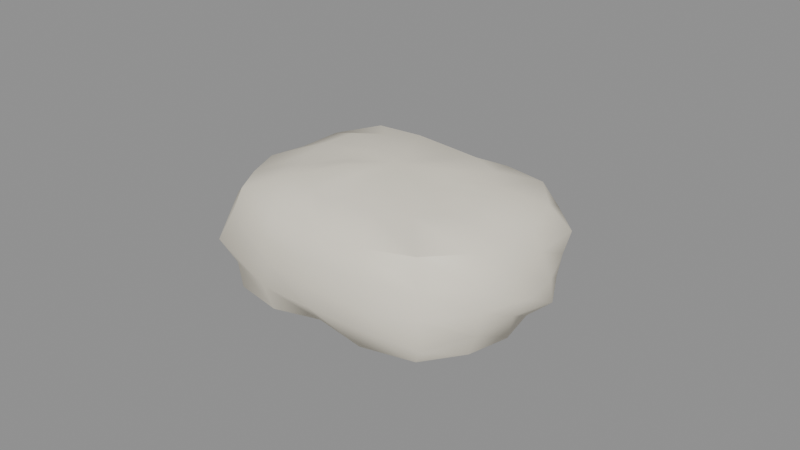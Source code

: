 # Source: gale_ram_tallow.blend  (saved by Blender 5.2.45; exported with 4.5.12 LTS)
import bpy
from mathutils import Matrix  # noqa: F401  (used for matrix-valued properties, if any)

bpy.ops.wm.read_factory_settings(use_empty=True)
scene = bpy.context.scene
scene.name = 'Scene'

# ---- materials (node trees are filled in below, after node groups)
mat_skin = bpy.data.materials.new('skin')
mat_skin.diffuse_color = (0.8879, 0.8308, 0.6939, 1.0)
mat_skin.roughness = 0.6
mat_vessel = bpy.data.materials.new('vessel')
mat_vessel.diffuse_color = (0.6939, 0.521, 0.4508, 1.0)
mat_vessel.roughness = 0.5
mat_flesh = bpy.data.materials.new('flesh')
mat_flesh.diffuse_color = (0.9301, 0.8714, 0.7454, 1.0)
mat_flesh.roughness = 0.6

# ---- material node trees
mat_skin.use_nodes = True; mat_skin.node_tree.nodes.clear()
_N = mat_skin.node_tree.nodes; _L = mat_skin.node_tree.links
n0 = _N.new('ShaderNodeBsdfPrincipled'); n0.name = 'Principled BSDF'; n0.location = (-200, 100)
n0.inputs[0].default_value = (0.8879, 0.8308, 0.6939, 1.0)
n0.inputs[2].default_value = 0.6
n0.inputs[10].default_value = 0.005
n1 = _N.new('ShaderNodeOutputMaterial'); n1.name = 'Material Output'; n1.location = (200, 100)
_L.new(n0.outputs[0], n1.inputs[0])
n1.is_active_output = True
mat_vessel.use_nodes = True; mat_vessel.node_tree.nodes.clear()
_N = mat_vessel.node_tree.nodes; _L = mat_vessel.node_tree.links
n0 = _N.new('ShaderNodeBsdfPrincipled'); n0.name = 'Principled BSDF'; n0.location = (-200, 100)
n0.inputs[0].default_value = (0.6939, 0.521, 0.4508, 1.0)
n0.inputs[10].default_value = 0.005
n1 = _N.new('ShaderNodeOutputMaterial'); n1.name = 'Material Output'; n1.location = (200, 100)
_L.new(n0.outputs[0], n1.inputs[0])
n1.is_active_output = True
mat_flesh.use_nodes = True; mat_flesh.node_tree.nodes.clear()
_N = mat_flesh.node_tree.nodes; _L = mat_flesh.node_tree.links
n0 = _N.new('ShaderNodeBsdfPrincipled'); n0.name = 'Principled BSDF'; n0.location = (-200, 100)
n0.inputs[0].default_value = (0.9301, 0.8714, 0.7454, 1.0)
n0.inputs[2].default_value = 0.6
n0.inputs[10].default_value = 0.005
n1 = _N.new('ShaderNodeOutputMaterial'); n1.name = 'Material Output'; n1.location = (200, 100)
_L.new(n0.outputs[0], n1.inputs[0])
n1.is_active_output = True

# ---- meshes
me_gale_ram_tallow = bpy.data.meshes.new('gale_ram_tallow')
me_gale_ram_tallow.from_pydata([(-0.0006503, -0.0007678, 0.04), (-0.0006503, -0.0007678, 0.0003918), (0.004637, 0.01078, 0.03851), (0.01016, 0.02285, 0.03669), (0.01472, 0.03279, 0.03182), (0.01682, 0.03739, 0.02463), (0.01622, 0.03607, 0.0172), (0.01636, 0.03638, 0.009962), (0.01464, 0.03262, 0.002655), (0.01027, 0.02308, 0.0008174), (0.004683, 0.01088, 0.0005001), (0.009586, 0.008929, 0.03915), (0.01955, 0.01837, 0.03658), (0.03012, 0.02838, 0.03278), (0.0337, 0.03177, 0.02498), (0.03474, 0.03275, 0.0172), (0.03506, 0.03306, 0.009115), (0.03169, 0.02986, 0.001404), (0.02043, 0.0192, 0.0003711), (0.009306, 0.008663, 0.0006134), (0.01307, 0.005528, 0.03904), (0.02593, 0.01143, 0.03612), (0.03936, 0.01759, 0.03223), (0.04554, 0.02043, 0.02496), (0.04359, 0.01953, 0.0172), (0.04249, 0.01903, 0.009952), (0.03975, 0.01777, 0.002021), (0.02706, 0.01195, 0.0007819), (0.01272, 0.00537, 0.0006613), (0.01427, 0.001323, 0.03808), (0.03161, 0.003754, 0.03739), (0.04224, 0.005243, 0.03137), (0.04526, 0.005667, 0.02398), (0.04834, 0.006098, 0.0172), (0.04936, 0.006241, 0.009811), (0.04189, 0.005195, 0.003144), (0.03095, 0.00366, 0.0007369), (0.01441, 0.001343, 0.000821), (0.01412, -0.002838, 0.03787), (0.03103, -0.005208, 0.03703), (0.04263, -0.006833, 0.0315), (0.04597, -0.007301, 0.02409), (0.05, -0.007867, 0.0172), (0.04571, -0.007266, 0.01035), (0.04384, -0.007004, 0.002499), (0.03046, -0.005128, 0.0009895), (0.01442, -0.00288, 0.0008091), (0.01278, -0.006929, 0.03857), (0.02583, -0.01292, 0.03605), (0.04029, -0.01956, 0.03258), (0.04445, -0.02146, 0.02478), (0.04489, -0.02167, 0.0172), (0.0435, -0.02103, 0.009782), (0.04005, -0.01944, 0.001908), (0.02613, -0.01306, 0.001331), (0.0132, -0.007122, 7.712e-05), (0.009316, -0.01021, 0.03857), (0.01999, -0.02032, 0.03699), (0.03132, -0.03105, 0.03338), (0.03384, -0.03344, 0.02501), (0.03461, -0.03417, 0.0172), (0.03603, -0.03551, 0.008896), (0.03127, -0.031, 0.001609), (0.02068, -0.02097, 0.0001721), (0.009674, -0.01055, 0.0), (0.00451, -0.01204, 0.038), (0.01007, -0.02419, 0.03653), (0.01507, -0.0351, 0.03216), (0.01644, -0.03809, 0.02447), (0.0171, -0.03953, 0.0172), (0.01666, -0.03857, 0.009834), (0.01524, -0.03547, 0.002084), (0.01052, -0.02515, 0.0004465), (0.004631, -0.0123, 0.0006651), (-0.0006503, -0.01268, 0.03785), (-0.0006503, -0.02725, 0.03774), (-0.0006503, -0.0351, 0.03126), (-0.0006503, -0.0394, 0.02427), (-0.0006503, -0.04, 0.0172), (-0.0006503, -0.03899, 0.0102), (-0.0006503, -0.03403, 0.003583), (-0.0006503, -0.026, 0.0009121), (-0.0006503, -0.01293, 0.0008123), (-0.005993, -0.01244, 0.03873), (-0.01125, -0.02392, 0.03631), (-0.01645, -0.03527, 0.03223), (-0.01716, -0.03682, 0.02422), (-0.01731, -0.03716, 0.0172), (-0.01791, -0.03846, 0.009857), (-0.01685, -0.03614, 0.001791), (-0.01148, -0.02441, 0.0009539), (-0.005956, -0.01236, 0.0005861), (-0.01109, -0.01066, 0.03958), (-0.02159, -0.0206, 0.03728), (-0.03268, -0.03111, 0.03341), (-0.03513, -0.03343, 0.025), (-0.03816, -0.03629, 0.0172), (-0.03463, -0.03295, 0.009508), (-0.03381, -0.03218, 0.001004), (-0.02064, -0.0197, 0.00124), (-0.01068, -0.01027, 0.0004921), (-0.01422, -0.006996, 0.0388), (-0.02716, -0.01293, 0.03607), (-0.04043, -0.01902, 0.03214), (-0.04539, -0.0213, 0.02472), (-0.04801, -0.0225, 0.0172), (-0.04671, -0.02191, 0.00946), (-0.04225, -0.01986, 0.001569), (-0.02706, -0.01289, 0.001554), (-0.01429, -0.007026, 0.0003368), (-0.01569, -0.002876, 0.03825), (-0.0309, -0.005008, 0.03614), (-0.04523, -0.007015, 0.03193), (-0.04733, -0.007309, 0.0241), (-0.04765, -0.007356, 0.0172), (-0.04974, -0.007648, 0.009946), (-0.04525, -0.007018, 0.002466), (-0.03132, -0.005066, 0.00122), (-0.01604, -0.002925, 0.0004598), (-0.01595, 0.001377, 0.03862), (-0.03163, 0.003574, 0.03659), (-0.04357, 0.005247, 0.03138), (-0.04834, 0.005916, 0.02425), (-0.05, 0.006149, 0.0172), (-0.04817, 0.005893, 0.01018), (-0.04333, 0.005214, 0.003097), (-0.03271, 0.003726, 0.0004936), (-0.01582, 0.001358, 0.0007061), (-0.01419, 0.005447, 0.03875), (-0.0291, 0.01229, 0.03745), (-0.04138, 0.01792, 0.0325), (-0.0436, 0.01894, 0.02442), (-0.04701, 0.0205, 0.0172), (-0.04297, 0.01865, 0.01009), (-0.04127, 0.01787, 0.001939), (-0.0284, 0.01197, 0.0007593), (-0.0142, 0.005452, 0.0004394), (-0.01075, 0.0088, 0.03886), (-0.02135, 0.01884, 0.03705), (-0.0329, 0.02978, 0.03353), (-0.03497, 0.03175, 0.02497), (-0.03587, 0.0326, 0.0172), (-0.03578, 0.03251, 0.009247), (-0.03392, 0.03074, 0.0009501), (-0.02097, 0.01848, 0.0009751), (-0.01084, 0.008886, 0.0002208), (-0.005911, 0.01072, 0.0384), (-0.01192, 0.02385, 0.03752), (-0.0161, 0.03296, 0.03189), (-0.01709, 0.03512, 0.02419), (-0.01781, 0.03672, 0.0172), (-0.01849, 0.03818, 0.009611), (-0.01601, 0.03277, 0.00259), (-0.01162, 0.02318, 0.0007455), (-0.006056, 0.01104, 0.0002756), (-0.0006503, 0.01126, 0.03805), (-0.0006503, 0.02425, 0.0366), (-0.0006503, 0.03308, 0.03105), (-0.0006503, 0.03762, 0.02423), (-0.0006503, 0.04, 0.0172), (-0.0006503, 0.03824, 0.01006), (-0.0006503, 0.03458, 0.002729), (-0.0006503, 0.02516, 0.0004602), (-0.0006503, 0.01162, 0.000506)], [], [(159, 158, 5, 6), (156, 155, 2, 3), (163, 162, 9, 10), (160, 159, 6, 7), (157, 156, 3, 4), (1, 163, 10), (161, 160, 7, 8), (158, 157, 4, 5), (155, 0, 2), (162, 161, 8, 9), (6, 5, 14, 15), (3, 2, 11, 12), (10, 9, 18, 19), (7, 6, 15, 16), (4, 3, 12, 13), (1, 10, 19), (8, 7, 16, 17), (5, 4, 13, 14), (2, 0, 11), (9, 8, 17, 18), (11, 0, 20), (18, 17, 26, 27), (15, 14, 23, 24), (12, 11, 20, 21), (19, 18, 27, 28), (16, 15, 24, 25), (13, 12, 21, 22), (1, 19, 28), (17, 16, 25, 26), (14, 13, 22, 23), (23, 22, 31, 32), (20, 0, 29), (27, 26, 35, 36), (24, 23, 32, 33), (21, 20, 29, 30), (28, 27, 36, 37), (25, 24, 33, 34), (22, 21, 30, 31), (1, 28, 37), (26, 25, 34, 35), (1, 37, 46), (35, 34, 43, 44), (32, 31, 40, 41), (29, 0, 38), (36, 35, 44, 45), (33, 32, 41, 42), (30, 29, 38, 39), (37, 36, 45, 46), (34, 33, 42, 43), (31, 30, 39, 40), (43, 42, 51, 52), (40, 39, 48, 49), (1, 46, 55), (44, 43, 52, 53), (41, 40, 49, 50), (38, 0, 47), (45, 44, 53, 54), (42, 41, 50, 51), (39, 38, 47, 48), (46, 45, 54, 55), (48, 47, 56, 57), (55, 54, 63, 64), (52, 51, 60, 61), (49, 48, 57, 58), (1, 55, 64), (53, 52, 61, 62), (50, 49, 58, 59), (47, 0, 56), (54, 53, 62, 63), (51, 50, 59, 60), (60, 59, 68, 69), (57, 56, 65, 66), (64, 63, 72, 73), (61, 60, 69, 70), (58, 57, 66, 67), (1, 64, 73), (62, 61, 70, 71), (59, 58, 67, 68), (56, 0, 65), (63, 62, 71, 72), (65, 0, 74), (72, 71, 80, 81), (69, 68, 77, 78), (66, 65, 74, 75), (73, 72, 81, 82), (70, 69, 78, 79), (67, 66, 75, 76), (1, 73, 82), (71, 70, 79, 80), (68, 67, 76, 77), (80, 79, 88, 89), (77, 76, 85, 86), (74, 0, 83), (81, 80, 89, 90), (78, 77, 86, 87), (75, 74, 83, 84), (82, 81, 90, 91), (79, 78, 87, 88), (76, 75, 84, 85), (1, 82, 91), (85, 84, 93, 94), (1, 91, 100), (89, 88, 97, 98), (86, 85, 94, 95), (83, 0, 92), (90, 89, 98, 99), (87, 86, 95, 96), (84, 83, 92, 93), (91, 90, 99, 100), (88, 87, 96, 97), (97, 96, 105, 106), (94, 93, 102, 103), (1, 100, 109), (98, 97, 106, 107), (95, 94, 103, 104), (92, 0, 101), (99, 98, 107, 108), (96, 95, 104, 105), (93, 92, 101, 102), (100, 99, 108, 109), (102, 101, 110, 111), (109, 108, 117, 118), (106, 105, 114, 115), (103, 102, 111, 112), (1, 109, 118), (107, 106, 115, 116), (104, 103, 112, 113), (101, 0, 110), (108, 107, 116, 117), (105, 104, 113, 114), (117, 116, 125, 126), (114, 113, 122, 123), (111, 110, 119, 120), (118, 117, 126, 127), (115, 114, 123, 124), (112, 111, 120, 121), (1, 118, 127), (116, 115, 124, 125), (113, 112, 121, 122), (110, 0, 119), (122, 121, 130, 131), (119, 0, 128), (126, 125, 134, 135), (123, 122, 131, 132), (120, 119, 128, 129), (127, 126, 135, 136), (124, 123, 132, 133), (121, 120, 129, 130), (1, 127, 136), (125, 124, 133, 134), (134, 133, 142, 143), (131, 130, 139, 140), (128, 0, 137), (135, 134, 143, 144), (132, 131, 140, 141), (129, 128, 137, 138), (136, 135, 144, 145), (133, 132, 141, 142), (130, 129, 138, 139), (1, 136, 145), (139, 138, 147, 148), (1, 145, 154), (143, 142, 151, 152), (140, 139, 148, 149), (137, 0, 146), (144, 143, 152, 153), (141, 140, 149, 150), (138, 137, 146, 147), (145, 144, 153, 154), (142, 141, 150, 151), (154, 153, 162, 163), (151, 150, 159, 160), (148, 147, 156, 157), (1, 154, 163), (152, 151, 160, 161), (149, 148, 157, 158), (146, 0, 155), (153, 152, 161, 162), (150, 149, 158, 159), (147, 146, 155, 156)])
me_gale_ram_tallow.polygons.foreach_set('use_smooth', [True] * 180)
_k = set([(8, 17), (8, 161), (17, 26), (44, 53), (49, 58), (53, 62), (58, 67), (62, 71), (80, 89), (85, 94), (89, 98), (98, 107), (107, 116), (125, 134), (130, 139), (134, 143), (139, 148), (143, 152)])
me_gale_ram_tallow.attributes.new('sharp_edge', 'BOOLEAN', 'EDGE').data.foreach_set('value', [ (min(e.vertices), max(e.vertices)) in _k for e in me_gale_ram_tallow.edges])
_uv = me_gale_ram_tallow.uv_layers.new(name='UVMap')
_uv.uv.foreach_set('vector', [0.3168, 0.7194, 0.356, 0.7186, 0.3595, 0.8178, 0.3169, 0.8149, 0.4621, 0.2541, 0.5358, 0.2554, 0.538, 0.2855, 0.4689, 0.3157, 0.1345, 0.2547, 0.05757, 0.2531, 0.07071, 0.1913, 0.1394, 0.2245, 0.2757, 0.7198, 0.3168, 0.7194, 0.3169, 0.8149, 0.2759, 0.8163, 0.4121, 0.2533, 0.4621, 0.2541, 0.4689, 0.3157, 0.4121, 0.3407, 0.205, 0.2562, 0.1345, 0.2547, 0.1394, 0.2245, 0.233, 0.72, 0.2757, 0.7198, 0.2759, 0.8163, 0.2332, 0.8067, 0.356, 0.7186, 0.3934, 0.7176, 0.3988, 0.8049, 0.3595, 0.8178, 0.5358, 0.2554, 0.6041, 0.2566, 0.538, 0.2855, 0.05757, 0.2531, 0.004026, 0.252, 0.01699, 0.1653, 0.07071, 0.1913, 0.3169, 0.8149, 0.3595, 0.8178, 0.3611, 0.9133, 0.3173, 0.9198, 0.4689, 0.3157, 0.538, 0.2855, 0.548, 0.3138, 0.4934, 0.3695, 0.1394, 0.2245, 0.07071, 0.1913, 0.09396, 0.134, 0.1525, 0.1985, 0.2759, 0.8163, 0.3169, 0.8149, 0.3173, 0.9198, 0.2715, 0.9224, 0.4121, 0.3407, 0.4689, 0.3157, 0.4934, 0.3695, 0.4356, 0.4287, 0.205, 0.2562, 0.1394, 0.2245, 0.1525, 0.1985, 0.2332, 0.8067, 0.2759, 0.8163, 0.2715, 0.9224, 0.2265, 0.9035, 0.3595, 0.8178, 0.3988, 0.8049, 0.4041, 0.892, 0.3611, 0.9133, 0.538, 0.2855, 0.6041, 0.2566, 0.548, 0.3138, 0.07071, 0.1913, 0.01699, 0.1653, 0.03469, 0.06874, 0.09396, 0.134, 0.548, 0.3138, 0.6041, 0.2566, 0.567, 0.3339, 0.09396, 0.134, 0.03469, 0.06874, 0.1044, 0.02435, 0.136, 0.09719, 0.3173, 0.9198, 0.3611, 0.9133, 0.3585, 0.9795, 0.3141, 0.969, 0.4934, 0.3695, 0.548, 0.3138, 0.567, 0.3339, 0.5322, 0.4065, 0.1525, 0.1985, 0.09396, 0.134, 0.136, 0.09719, 0.1717, 0.1795, 0.5423, 0.8837, 0.4964, 0.8802, 0.4968, 0.8298, 0.5382, 0.8259, 0.4356, 0.4287, 0.4934, 0.3695, 0.5322, 0.4065, 0.496, 0.4823, 0.205, 0.2562, 0.1525, 0.1985, 0.1717, 0.1795, 0.5869, 0.8608, 0.5423, 0.8837, 0.5382, 0.8259, 0.5838, 0.8146, 0.4163, 0.4489, 0.4356, 0.4287, 0.496, 0.4823, 0.4796, 0.5173, 0.4524, 0.8376, 0.4121, 0.8082, 0.4181, 0.7496, 0.4597, 0.7595, 0.567, 0.3339, 0.6041, 0.2566, 0.5908, 0.3412, 0.136, 0.09719, 0.1044, 0.02435, 0.1761, 0.01365, 0.1835, 0.07609, 0.4968, 0.8298, 0.4524, 0.8376, 0.4597, 0.7595, 0.4978, 0.7695, 0.5322, 0.4065, 0.567, 0.3339, 0.5908, 0.3412, 0.5752, 0.4396, 0.1717, 0.1795, 0.136, 0.09719, 0.1835, 0.07609, 0.1947, 0.1703, 0.5382, 0.8259, 0.4968, 0.8298, 0.4978, 0.7695, 0.5397, 0.7735, 0.496, 0.4823, 0.5322, 0.4065, 0.5752, 0.4396, 0.5659, 0.5, 0.205, 0.2562, 0.1717, 0.1795, 0.1947, 0.1703, 0.5838, 0.8146, 0.5382, 0.8259, 0.5397, 0.7735, 0.5786, 0.7529, 0.205, 0.2562, 0.1947, 0.1703, 0.2188, 0.1708, 0.5786, 0.7529, 0.5397, 0.7735, 0.5386, 0.6946, 0.5834, 0.6931, 0.4597, 0.7595, 0.4181, 0.7496, 0.4187, 0.687, 0.4605, 0.6929, 0.5908, 0.3412, 0.6041, 0.2566, 0.6145, 0.3408, 0.1835, 0.07609, 0.1761, 0.01365, 0.2457, 0.004026, 0.2334, 0.07989, 0.4978, 0.7695, 0.4597, 0.7595, 0.4605, 0.6929, 0.4992, 0.6997, 0.5752, 0.4396, 0.5908, 0.3412, 0.6145, 0.3408, 0.6262, 0.4372, 0.1947, 0.1703, 0.1835, 0.07609, 0.2334, 0.07989, 0.2188, 0.1708, 0.5397, 0.7735, 0.4978, 0.7695, 0.4992, 0.6997, 0.5386, 0.6946, 0.5659, 0.5, 0.5752, 0.4396, 0.6262, 0.4372, 0.6345, 0.5034, 0.5386, 0.6946, 0.4992, 0.6997, 0.5014, 0.6161, 0.5437, 0.6175, 0.6345, 0.5034, 0.6262, 0.4372, 0.6706, 0.4085, 0.707, 0.4914, 0.205, 0.2562, 0.2188, 0.1708, 0.2427, 0.1783, 0.5834, 0.6931, 0.5386, 0.6946, 0.5437, 0.6175, 0.5886, 0.6196, 0.4605, 0.6929, 0.4187, 0.687, 0.4143, 0.6149, 0.4584, 0.615, 0.6145, 0.3408, 0.6041, 0.2566, 0.6378, 0.3335, 0.2334, 0.07989, 0.2457, 0.004026, 0.316, 0.02708, 0.278, 0.1054, 0.4992, 0.6997, 0.4605, 0.6929, 0.4584, 0.615, 0.5014, 0.6161, 0.6262, 0.4372, 0.6145, 0.3408, 0.6378, 0.3335, 0.6706, 0.4085, 0.2188, 0.1708, 0.2334, 0.07989, 0.278, 0.1054, 0.2427, 0.1783, 0.6706, 0.4085, 0.6378, 0.3335, 0.6568, 0.3142, 0.7132, 0.376, 0.2427, 0.1783, 0.278, 0.1054, 0.3223, 0.1374, 0.2618, 0.1987, 0.5437, 0.6175, 0.5014, 0.6161, 0.5041, 0.5282, 0.5512, 0.5254, 0.707, 0.4914, 0.6706, 0.4085, 0.7132, 0.376, 0.7733, 0.4416, 0.205, 0.2562, 0.2427, 0.1783, 0.2618, 0.1987, 0.5886, 0.6196, 0.5437, 0.6175, 0.5512, 0.5254, 0.5927, 0.5399, 0.4584, 0.615, 0.4143, 0.6149, 0.4121, 0.535, 0.4597, 0.5291, 0.6378, 0.3335, 0.6041, 0.2566, 0.6568, 0.3142, 0.278, 0.1054, 0.316, 0.02708, 0.3806, 0.07837, 0.3223, 0.1374, 0.5014, 0.6161, 0.4584, 0.615, 0.4597, 0.5291, 0.5041, 0.5282, 0.9, 0.01192, 0.9438, 0.01594, 0.945, 0.1136, 0.9046, 0.11, 0.7132, 0.376, 0.6568, 0.3142, 0.6677, 0.2871, 0.7363, 0.32, 0.2618, 0.1987, 0.3223, 0.1374, 0.3449, 0.1956, 0.2711, 0.2276, 0.8536, 0.004026, 0.9, 0.01192, 0.9046, 0.11, 0.8625, 0.1132, 0.7733, 0.4416, 0.7132, 0.376, 0.7363, 0.32, 0.798, 0.3497, 0.205, 0.2562, 0.2618, 0.1987, 0.2711, 0.2276, 0.8103, 0.0327, 0.8536, 0.004026, 0.8625, 0.1132, 0.817, 0.1226, 0.9438, 0.01594, 0.99, 0.03037, 0.9869, 0.1217, 0.945, 0.1136, 0.6568, 0.3142, 0.6041, 0.2566, 0.6677, 0.2871, 0.3223, 0.1374, 0.3806, 0.07837, 0.4041, 0.17, 0.3449, 0.1956, 0.6677, 0.2871, 0.6041, 0.2566, 0.6719, 0.2578, 0.3449, 0.1956, 0.4041, 0.17, 0.394, 0.2601, 0.3484, 0.2592, 0.9046, 0.11, 0.945, 0.1136, 0.9461, 0.2104, 0.9065, 0.2107, 0.7363, 0.32, 0.6677, 0.2871, 0.6719, 0.2578, 0.7548, 0.2593, 0.2711, 0.2276, 0.3449, 0.1956, 0.3484, 0.2592, 0.2741, 0.2577, 0.8625, 0.1132, 0.9046, 0.11, 0.9065, 0.2107, 0.8663, 0.2114, 0.798, 0.3497, 0.7363, 0.32, 0.7548, 0.2593, 0.7997, 0.2603, 0.205, 0.2562, 0.2711, 0.2276, 0.2741, 0.2577, 0.817, 0.1226, 0.8625, 0.1132, 0.8663, 0.2114, 0.8261, 0.2131, 0.945, 0.1136, 0.9869, 0.1217, 0.9832, 0.211, 0.9461, 0.2104, 0.8261, 0.2131, 0.8663, 0.2114, 0.8656, 0.3096, 0.8186, 0.3046, 0.9461, 0.2104, 0.9832, 0.211, 0.9902, 0.3006, 0.9459, 0.3048, 0.6719, 0.2578, 0.6041, 0.2566, 0.671, 0.2274, 0.3484, 0.2592, 0.394, 0.2601, 0.4041, 0.3525, 0.3381, 0.3206, 0.9065, 0.2107, 0.9461, 0.2104, 0.9459, 0.3048, 0.9064, 0.306, 0.7548, 0.2593, 0.6719, 0.2578, 0.671, 0.2274, 0.737, 0.1988, 0.2741, 0.2577, 0.3484, 0.2592, 0.3381, 0.3206, 0.2702, 0.2878, 0.8663, 0.2114, 0.9065, 0.2107, 0.9064, 0.306, 0.8656, 0.3096, 0.7997, 0.2603, 0.7548, 0.2593, 0.737, 0.1988, 0.8022, 0.1705, 0.205, 0.2562, 0.2741, 0.2577, 0.2702, 0.2878, 0.8022, 0.1705, 0.737, 0.1988, 0.7191, 0.1396, 0.7802, 0.07777, 0.205, 0.2562, 0.2702, 0.2878, 0.2578, 0.3144, 0.8186, 0.3046, 0.8656, 0.3096, 0.862, 0.4059, 0.8134, 0.402, 0.9459, 0.3048, 0.9902, 0.3006, 0.996, 0.3938, 0.95, 0.4077, 0.671, 0.2274, 0.6041, 0.2566, 0.6614, 0.1982, 0.3381, 0.3206, 0.4041, 0.3525, 0.3795, 0.4484, 0.3102, 0.3721, 0.9064, 0.306, 0.9459, 0.3048, 0.95, 0.4077, 0.9077, 0.4246, 0.737, 0.1988, 0.671, 0.2274, 0.6614, 0.1982, 0.7191, 0.1396, 0.2702, 0.2878, 0.3381, 0.3206, 0.3102, 0.3721, 0.2578, 0.3144, 0.8656, 0.3096, 0.9064, 0.306, 0.9077, 0.4246, 0.862, 0.4059, 0.862, 0.4059, 0.9077, 0.4246, 0.9007, 0.4842, 0.8565, 0.4774, 0.7802, 0.07777, 0.7191, 0.1396, 0.6762, 0.1072, 0.7123, 0.03253, 0.205, 0.2562, 0.2578, 0.3144, 0.2389, 0.3345, 0.8134, 0.402, 0.862, 0.4059, 0.8565, 0.4774, 0.8103, 0.4531, 0.1416, 0.5354, 0.1908, 0.549, 0.1777, 0.6154, 0.1321, 0.6013, 0.6614, 0.1982, 0.6041, 0.2566, 0.641, 0.1801, 0.3102, 0.3721, 0.3795, 0.4484, 0.3085, 0.495, 0.2707, 0.4077, 0.09533, 0.5185, 0.1416, 0.5354, 0.1321, 0.6013, 0.08778, 0.5939, 0.7191, 0.1396, 0.6614, 0.1982, 0.641, 0.1801, 0.6762, 0.1072, 0.2578, 0.3144, 0.3102, 0.3721, 0.2707, 0.4077, 0.2389, 0.3345, 0.6762, 0.1072, 0.641, 0.1801, 0.6177, 0.1713, 0.6315, 0.08512, 0.2389, 0.3345, 0.2707, 0.4077, 0.2257, 0.4311, 0.2154, 0.344, 0.04514, 0.5979, 0.08778, 0.5939, 0.08793, 0.68, 0.04548, 0.6779, 0.7123, 0.03253, 0.6762, 0.1072, 0.6315, 0.08512, 0.6446, 0.004026, 0.205, 0.2562, 0.2389, 0.3345, 0.2154, 0.344, 0.004026, 0.6111, 0.04514, 0.5979, 0.04548, 0.6779, 0.00672, 0.6831, 0.1321, 0.6013, 0.1777, 0.6154, 0.1728, 0.6822, 0.127, 0.6801, 0.641, 0.1801, 0.6041, 0.2566, 0.6177, 0.1713, 0.2707, 0.4077, 0.3085, 0.495, 0.2352, 0.5104, 0.2257, 0.4311, 0.08778, 0.5939, 0.1321, 0.6013, 0.127, 0.6801, 0.08793, 0.68, 0.2257, 0.4311, 0.2352, 0.5104, 0.1659, 0.4981, 0.1756, 0.4379, 0.08793, 0.68, 0.127, 0.6801, 0.127, 0.7549, 0.08606, 0.756, 0.6315, 0.08512, 0.6177, 0.1713, 0.5936, 0.1694, 0.5828, 0.0801, 0.2154, 0.344, 0.2257, 0.4311, 0.1756, 0.4379, 0.1911, 0.3422, 0.04548, 0.6779, 0.08793, 0.68, 0.08606, 0.756, 0.04787, 0.7553, 0.6446, 0.004026, 0.6315, 0.08512, 0.5828, 0.0801, 0.5747, 0.0122, 0.205, 0.2562, 0.2154, 0.344, 0.1911, 0.3422, 0.00672, 0.6831, 0.04548, 0.6779, 0.04787, 0.7553, 0.01163, 0.7531, 0.127, 0.6801, 0.1728, 0.6822, 0.1708, 0.7523, 0.127, 0.7549, 0.6177, 0.1713, 0.6041, 0.2566, 0.5936, 0.1694, 0.127, 0.7549, 0.1708, 0.7523, 0.1787, 0.8249, 0.1315, 0.8303, 0.5936, 0.1694, 0.6041, 0.2566, 0.5702, 0.179, 0.1756, 0.4379, 0.1659, 0.4981, 0.09416, 0.4849, 0.1293, 0.4124, 0.08606, 0.756, 0.127, 0.7549, 0.1315, 0.8303, 0.08821, 0.8384, 0.5828, 0.0801, 0.5936, 0.1694, 0.5702, 0.179, 0.5329, 0.09354, 0.1911, 0.3422, 0.1756, 0.4379, 0.1293, 0.4124, 0.168, 0.3325, 0.04787, 0.7553, 0.08606, 0.756, 0.08821, 0.8384, 0.0512, 0.8293, 0.5747, 0.0122, 0.5828, 0.0801, 0.5329, 0.09354, 0.5024, 0.0233, 0.205, 0.2562, 0.1911, 0.3422, 0.168, 0.3325, 0.01163, 0.7531, 0.04787, 0.7553, 0.0512, 0.8293, 0.006562, 0.8256, 0.006562, 0.8256, 0.0512, 0.8293, 0.05178, 0.9101, 0.006448, 0.9009, 0.1315, 0.8303, 0.1787, 0.8249, 0.1908, 0.8947, 0.141, 0.9055, 0.5702, 0.179, 0.6041, 0.2566, 0.5508, 0.1982, 0.1293, 0.4124, 0.09416, 0.4849, 0.02187, 0.4416, 0.0931, 0.3694, 0.08821, 0.8384, 0.1315, 0.8303, 0.141, 0.9055, 0.09653, 0.9103, 0.5329, 0.09354, 0.5702, 0.179, 0.5508, 0.1982, 0.4949, 0.137, 0.168, 0.3325, 0.1293, 0.4124, 0.0931, 0.3694, 0.1489, 0.313, 0.0512, 0.8293, 0.08821, 0.8384, 0.09653, 0.9103, 0.05178, 0.9101, 0.5024, 0.0233, 0.5329, 0.09354, 0.4949, 0.137, 0.4341, 0.07025, 0.205, 0.2562, 0.168, 0.3325, 0.1489, 0.313, 0.4341, 0.07025, 0.4949, 0.137, 0.4654, 0.19, 0.4143, 0.1655, 0.205, 0.2562, 0.1489, 0.313, 0.1372, 0.2855, 0.2193, 0.5307, 0.2668, 0.5196, 0.2718, 0.6184, 0.2306, 0.6326, 0.3559, 0.5229, 0.4041, 0.5338, 0.397, 0.6298, 0.3538, 0.6249, 0.5508, 0.1982, 0.6041, 0.2566, 0.5394, 0.2255, 0.0931, 0.3694, 0.02187, 0.4416, 0.0125, 0.3395, 0.06751, 0.3157, 0.312, 0.5185, 0.3559, 0.5229, 0.3538, 0.6249, 0.3145, 0.6215, 0.4949, 0.137, 0.5508, 0.1982, 0.5394, 0.2255, 0.4654, 0.19, 0.1489, 0.313, 0.0931, 0.3694, 0.06751, 0.3157, 0.1372, 0.2855, 0.2668, 0.5196, 0.312, 0.5185, 0.3145, 0.6215, 0.2718, 0.6184, 0.1372, 0.2855, 0.06751, 0.3157, 0.05757, 0.2531, 0.1345, 0.2547, 0.2718, 0.6184, 0.3145, 0.6215, 0.3168, 0.7194, 0.2757, 0.7198, 0.4143, 0.1655, 0.4654, 0.19, 0.4621, 0.2541, 0.4121, 0.2533, 0.205, 0.2562, 0.1372, 0.2855, 0.1345, 0.2547, 0.2306, 0.6326, 0.2718, 0.6184, 0.2757, 0.7198, 0.233, 0.72, 0.3538, 0.6249, 0.397, 0.6298, 0.3934, 0.7176, 0.356, 0.7186, 0.5394, 0.2255, 0.6041, 0.2566, 0.5358, 0.2554, 0.06751, 0.3157, 0.0125, 0.3395, 0.004026, 0.252, 0.05757, 0.2531, 0.3145, 0.6215, 0.3538, 0.6249, 0.356, 0.7186, 0.3168, 0.7194, 0.4654, 0.19, 0.5394, 0.2255, 0.5358, 0.2554, 0.4621, 0.2541])
_ca = me_gale_ram_tallow.color_attributes.new('Color', 'FLOAT_COLOR', 'POINT')
_ca.data.foreach_set('color', [0.9987, 0.9987, 0.9987, 1.0, 0.6922, 0.6922, 0.6922, 1.0, 1.0, 1.0, 1.0, 1.0, 1.0, 1.0, 1.0, 1.0, 0.8694, 0.8694, 0.8694, 1.0, 0.9864, 0.9864, 0.9864, 1.0, 0.8906, 0.8906, 0.8906, 1.0, 0.643, 0.643, 0.643, 1.0, 0.699, 0.699, 0.699, 1.0, 0.6928, 0.6928, 0.6928, 1.0, 0.6923, 0.6923, 0.6923, 1.0, 1.0, 1.0, 1.0, 1.0, 1.0, 1.0, 1.0, 1.0, 1.0, 1.0, 1.0, 1.0, 0.989, 0.989, 0.989, 1.0, 0.8906, 0.8906, 0.8906, 1.0, 0.7626, 0.7626, 0.7626, 1.0, 0.6941, 0.6941, 0.6941, 1.0, 0.6922, 0.6922, 0.6922, 1.0, 0.6925, 0.6925, 0.6925, 1.0, 0.8276, 0.8276, 0.8276, 1.0, 1.0, 1.0, 1.0, 1.0, 1.0, 1.0, 1.0, 1.0, 0.9888, 0.9888, 0.9888, 1.0, 0.8906, 0.8906, 0.8906, 1.0, 0.7744, 0.7744, 0.7744, 1.0, 0.5772, 0.5772, 0.5772, 1.0, 0.6927, 0.6927, 0.6927, 1.0, 0.6925, 0.6925, 0.6925, 1.0, 0.8276, 0.8276, 0.8276, 1.0, 1.0, 1.0, 1.0, 1.0, 1.0, 1.0, 1.0, 1.0, 0.9811, 0.9811, 0.9811, 1.0, 0.8167, 0.8167, 0.8167, 1.0, 0.7723, 0.7723, 0.7723, 1.0, 0.7017, 0.7017, 0.7017, 1.0, 0.6926, 0.6926, 0.6926, 1.0, 0.6928, 0.6928, 0.6928, 1.0, 1.0, 1.0, 1.0, 1.0, 1.0, 1.0, 1.0, 1.0, 1.0, 1.0, 1.0, 1.0, 0.982, 0.982, 0.982, 1.0, 0.8906, 0.8906, 0.8906, 1.0, 0.6573, 0.6573, 0.6573, 1.0, 0.6057, 0.6057, 0.6057, 1.0, 0.6931, 0.6931, 0.6931, 1.0, 0.6927, 0.6927, 0.6927, 1.0, 1.0, 1.0, 1.0, 1.0, 1.0, 1.0, 1.0, 1.0, 1.0, 1.0, 1.0, 1.0, 0.9875, 0.9875, 0.9875, 1.0, 0.8906, 0.8906, 0.8906, 1.0, 0.6867, 0.6867, 0.6867, 1.0, 0.6957, 0.6957, 0.6957, 1.0, 0.6939, 0.6939, 0.6939, 1.0, 0.6921, 0.6921, 0.6921, 1.0, 0.9991, 0.9991, 0.9991, 1.0, 0.9317, 0.9317, 0.9317, 1.0, 1.0, 1.0, 1.0, 1.0, 0.9892, 0.9892, 0.9892, 1.0, 0.8906, 0.8906, 0.8906, 1.0, 0.7596, 0.7596, 0.7596, 1.0, 0.6947, 0.6947, 0.6947, 1.0, 0.6921, 0.6921, 0.6921, 1.0, 0.6921, 0.6921, 0.6921, 1.0, 1.0, 1.0, 1.0, 1.0, 1.0, 1.0, 1.0, 1.0, 1.0, 1.0, 1.0, 1.0, 0.9852, 0.9852, 0.9852, 1.0, 0.8906, 0.8906, 0.8906, 1.0, 0.7727, 0.7727, 0.7727, 1.0, 0.68, 0.68, 0.68, 1.0, 0.672, 0.672, 0.672, 1.0, 0.6925, 0.6925, 0.6925, 1.0, 0.9928, 0.9928, 0.9928, 1.0, 1.0, 1.0, 1.0, 1.0, 0.9687, 0.9687, 0.9687, 1.0, 0.8988, 0.8988, 0.8988, 1.0, 0.755, 0.755, 0.755, 1.0, 0.778, 0.778, 0.778, 1.0, 0.584, 0.584, 0.584, 1.0, 0.6929, 0.6929, 0.6929, 1.0, 0.6368, 0.6368, 0.6368, 1.0, 0.8276, 0.8276, 0.8276, 1.0, 1.0, 1.0, 1.0, 1.0, 1.0, 1.0, 1.0, 1.0, 0.983, 0.983, 0.983, 1.0, 0.7768, 0.7768, 0.7768, 1.0, 0.773, 0.773, 0.773, 1.0, 0.6953, 0.6953, 0.6953, 1.0, 0.693, 0.693, 0.693, 1.0, 0.6559, 0.6559, 0.6559, 1.0, 0.8276, 0.8276, 0.8276, 1.0, 1.0, 1.0, 1.0, 1.0, 0.9068, 0.9068, 0.9068, 1.0, 0.9892, 0.9892, 0.9892, 1.0, 0.7374, 0.7374, 0.7374, 1.0, 0.7681, 0.7681, 0.7681, 1.0, 0.666, 0.666, 0.666, 1.0, 0.6936, 0.6936, 0.6936, 1.0, 0.6923, 0.6923, 0.6923, 1.0, 1.0, 1.0, 1.0, 1.0, 0.974, 0.974, 0.974, 1.0, 1.0, 1.0, 1.0, 1.0, 0.9137, 0.9137, 0.9137, 1.0, 0.8906, 0.8906, 0.8906, 1.0, 0.6359, 0.6359, 0.6359, 1.0, 0.6946, 0.6946, 0.6946, 1.0, 0.6945, 0.6945, 0.6945, 1.0, 0.6922, 0.6922, 0.6922, 1.0, 0.8787, 0.8787, 0.8787, 1.0, 1.0, 1.0, 1.0, 1.0, 1.0, 1.0, 1.0, 1.0, 0.982, 0.982, 0.982, 1.0, 0.8906, 0.8906, 0.8906, 1.0, 0.7743, 0.7743, 0.7743, 1.0, 0.6981, 0.6981, 0.6981, 1.0, 0.6005, 0.6005, 0.6005, 1.0, 0.6923, 0.6923, 0.6923, 1.0, 0.8578, 0.8578, 0.8578, 1.0, 0.9431, 0.9431, 0.9431, 1.0, 1.0, 1.0, 1.0, 1.0, 0.9833, 0.9833, 0.9833, 1.0, 0.8661, 0.8661, 0.8661, 1.0, 0.7747, 0.7747, 0.7747, 1.0, 0.7015, 0.7015, 0.7015, 1.0, 0.6314, 0.6314, 0.6314, 1.0, 0.6926, 0.6926, 0.6926, 1.0, 0.9943, 0.9943, 0.9943, 1.0, 1.0, 1.0, 1.0, 1.0, 1.0, 1.0, 1.0, 1.0, 0.9847, 0.9847, 0.9847, 1.0, 0.8906, 0.8906, 0.8906, 1.0, 0.7763, 0.7763, 0.7763, 1.0, 0.5769, 0.5769, 0.5769, 1.0, 0.652, 0.652, 0.652, 1.0, 0.6923, 0.6923, 0.6923, 1.0, 0.9998, 0.9998, 0.9998, 1.0, 0.9845, 0.9845, 0.9845, 1.0, 0.8581, 0.8581, 0.8581, 1.0, 0.9225, 0.9225, 0.9225, 1.0, 0.8062, 0.8062, 0.8062, 1.0, 0.6765, 0.6765, 0.6765, 1.0, 0.693, 0.693, 0.693, 1.0, 0.693, 0.693, 0.693, 1.0, 0.6921, 0.6921, 0.6921, 1.0, 0.9412, 0.9412, 0.9412, 1.0, 1.0, 1.0, 1.0, 1.0, 1.0, 1.0, 1.0, 1.0, 0.8135, 0.8135, 0.8135, 1.0, 0.8571, 0.8571, 0.8571, 1.0, 0.7664, 0.7664, 0.7664, 1.0, 0.6987, 0.6987, 0.6987, 1.0, 0.6926, 0.6926, 0.6926, 1.0, 0.6922, 0.6922, 0.6922, 1.0, 0.8457, 0.8457, 0.8457, 1.0, 0.9991, 0.9991, 0.9991, 1.0, 0.8714, 0.8714, 0.8714, 1.0, 0.9832, 0.9832, 0.9832, 1.0, 0.8906, 0.8906, 0.8906, 1.0, 0.7759, 0.7759, 0.7759, 1.0, 0.6994, 0.6994, 0.6994, 1.0, 0.6923, 0.6923, 0.6923, 1.0, 0.6923, 0.6923, 0.6923, 1.0])
me_gale_ram_tallow.materials.append(mat_skin)
me_gale_ram_tallow.materials.append(mat_vessel)
me_gale_ram_tallow.materials.append(mat_flesh)
me_gale_ram_tallow.update()

# ---- objects
ob_gale_ram_tallow = bpy.data.objects.new('gale_ram_tallow', me_gale_ram_tallow)

# ---- transforms, parenting, visibility, modifiers, constraints
ob_gale_ram_tallow.location = (0.0, 0.0, 0.0)

# ---- collection membership
scene.collection.objects.link(ob_gale_ram_tallow)

# ---- scene / render settings (as saved in the file)
scene.frame_start = 1; scene.frame_end = 250; scene.frame_set(1)
scene.render.engine = 'BLENDER_EEVEE_NEXT'
scene.render.bake_bias = 0.0
scene.render.bake_samples = 0
scene.render.compositor_device = 'GPU'
scene.eevee.use_volume_custom_range = False
scene.eevee.fast_gi_thickness_near = 0.1
scene.eevee.fast_gi_thickness_far = 0.0
scene.eevee.ray_tracing_options.screen_trace_thickness = 0.1
bpy.context.view_layer.update()

# ---- added for rendering (the .blend has no active camera and no usable light): camera, sun + grey world if the file has none
cam_auto = bpy.data.cameras.new('AutoCamera')
cam_auto.lens = 50.0
cam_auto.sensor_width = 36.0
cam_auto.clip_end = 1000.0
ob_auto_camera = bpy.data.objects.new('AutoCamera', cam_auto)
scene.collection.objects.link(ob_auto_camera)
ob_auto_camera.location = (0.185045, -0.222054, 0.168036)
ob_auto_camera.rotation_euler = (1.09748, -7.21219e-08, 0.694738)
scene.camera = ob_auto_camera
light_auto_sun = bpy.data.lights.new('AutoSun', 'SUN')
light_auto_sun.energy = 3.0
light_auto_sun.angle = 0.0523599
ob_auto_sun = bpy.data.objects.new('AutoSun', light_auto_sun)
scene.collection.objects.link(ob_auto_sun)
ob_auto_sun.rotation_euler = (0.872665, 0.174533, 0.523599)
if scene.world is None:
    world_auto = bpy.data.worlds.new('AutoWorld')
    world_auto.color = (0.3, 0.3, 0.3)
    scene.world = world_auto
bpy.context.view_layer.update()
